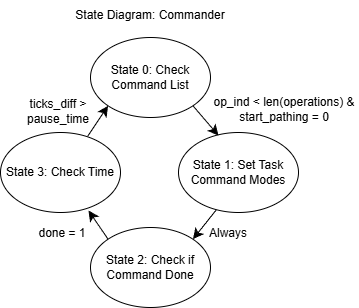

The diagram above was exported from draw.io. Its source (the exported page's mxGraphModel, read from the mxfile embedded in the PNG):
<mxGraphModel dx="696" dy="1229" grid="0" gridSize="10" guides="1" tooltips="1" connect="1" arrows="1" fold="1" page="0" pageScale="1" pageWidth="850" pageHeight="1100" math="0" shadow="0">
  <root>
    <mxCell id="0" />
    <mxCell id="1" parent="0" />
    <mxCell id="9ScKrbJG_cpIvmFFzfaP-1" parent="1" style="ellipse;whiteSpace=wrap;html=1;" value="State 0: Check Command List" vertex="1">
      <mxGeometry height="80" width="120" x="114" y="-54" as="geometry" />
    </mxCell>
    <mxCell id="9ScKrbJG_cpIvmFFzfaP-9" edge="1" parent="1" source="9ScKrbJG_cpIvmFFzfaP-2" style="edgeStyle=none;curved=1;rounded=0;orthogonalLoop=1;jettySize=auto;html=1;exitX=0.317;exitY=0.963;exitDx=0;exitDy=0;entryX=1;entryY=0;entryDx=0;entryDy=0;fontSize=12;startSize=8;endSize=8;exitPerimeter=0;" target="9ScKrbJG_cpIvmFFzfaP-4">
      <mxGeometry relative="1" as="geometry" />
    </mxCell>
    <mxCell id="9ScKrbJG_cpIvmFFzfaP-2" parent="1" style="ellipse;whiteSpace=wrap;html=1;" value="State 1: Set Task Command Modes" vertex="1">
      <mxGeometry height="80" width="120" x="202" y="41" as="geometry" />
    </mxCell>
    <mxCell id="9ScKrbJG_cpIvmFFzfaP-4" parent="1" style="ellipse;whiteSpace=wrap;html=1;" value="State 2: Check if Command Done" vertex="1">
      <mxGeometry height="80" width="120" x="114" y="136" as="geometry" />
    </mxCell>
    <mxCell id="9ScKrbJG_cpIvmFFzfaP-13" edge="1" parent="1" source="9ScKrbJG_cpIvmFFzfaP-5" style="edgeStyle=none;curved=1;rounded=0;orthogonalLoop=1;jettySize=auto;html=1;exitX=0.725;exitY=0.05;exitDx=0;exitDy=0;entryX=0;entryY=1;entryDx=0;entryDy=0;fontSize=12;startSize=8;endSize=8;exitPerimeter=0;" target="9ScKrbJG_cpIvmFFzfaP-1">
      <mxGeometry relative="1" as="geometry" />
    </mxCell>
    <mxCell id="9ScKrbJG_cpIvmFFzfaP-5" parent="1" style="ellipse;whiteSpace=wrap;html=1;" value="State 3: Check Time" vertex="1">
      <mxGeometry height="80" width="120" x="24" y="41" as="geometry" />
    </mxCell>
    <mxCell id="9ScKrbJG_cpIvmFFzfaP-6" edge="1" parent="1" source="9ScKrbJG_cpIvmFFzfaP-1" style="endArrow=classic;html=1;rounded=0;fontSize=12;startSize=8;endSize=8;curved=1;entryX=0.333;entryY=0.038;entryDx=0;entryDy=0;entryPerimeter=0;exitX=1;exitY=1;exitDx=0;exitDy=0;" target="9ScKrbJG_cpIvmFFzfaP-2" value="">
      <mxGeometry height="50" relative="1" width="50" as="geometry">
        <mxPoint x="176" y="225" as="sourcePoint" />
        <mxPoint x="226" y="175" as="targetPoint" />
      </mxGeometry>
    </mxCell>
    <mxCell id="9ScKrbJG_cpIvmFFzfaP-8" parent="1" style="text;html=1;whiteSpace=wrap;strokeColor=none;fillColor=none;align=center;verticalAlign=middle;rounded=0;" value="op_ind &amp;lt; len(operations) &amp;amp;&lt;div&gt;start_pathing = 0&lt;/div&gt;" vertex="1">
      <mxGeometry height="43" width="148" x="234" y="-4" as="geometry" />
    </mxCell>
    <mxCell id="9ScKrbJG_cpIvmFFzfaP-10" parent="1" style="text;html=1;whiteSpace=wrap;strokeColor=none;fillColor=none;align=center;verticalAlign=middle;rounded=0;" value="Always" vertex="1">
      <mxGeometry height="30" width="60" x="222" y="127" as="geometry" />
    </mxCell>
    <mxCell id="9ScKrbJG_cpIvmFFzfaP-11" edge="1" parent="1" source="9ScKrbJG_cpIvmFFzfaP-4" style="edgeStyle=none;curved=1;rounded=0;orthogonalLoop=1;jettySize=auto;html=1;exitX=0;exitY=0;exitDx=0;exitDy=0;entryX=0.733;entryY=0.975;entryDx=0;entryDy=0;entryPerimeter=0;fontSize=12;startSize=8;endSize=8;" target="9ScKrbJG_cpIvmFFzfaP-5">
      <mxGeometry relative="1" as="geometry" />
    </mxCell>
    <mxCell id="9ScKrbJG_cpIvmFFzfaP-12" parent="1" style="text;html=1;whiteSpace=wrap;strokeColor=none;fillColor=none;align=center;verticalAlign=middle;rounded=0;" value="done = 1" vertex="1">
      <mxGeometry height="30" width="60" x="56" y="127" as="geometry" />
    </mxCell>
    <mxCell id="9ScKrbJG_cpIvmFFzfaP-14" parent="1" style="text;html=1;whiteSpace=wrap;strokeColor=none;fillColor=none;align=center;verticalAlign=middle;rounded=0;" value="ticks_diff &amp;gt; pause_time" vertex="1">
      <mxGeometry height="30" width="60" x="52" y="5" as="geometry" />
    </mxCell>
    <mxCell id="uClPxuhYjidjusD0YGUO-1" parent="1" style="text;html=1;whiteSpace=wrap;strokeColor=none;fillColor=none;align=center;verticalAlign=middle;rounded=0;" value="State Diagram: Commander" vertex="1">
      <mxGeometry height="30" width="156" x="96" y="-91" as="geometry" />
    </mxCell>
  </root>
</mxGraphModel>